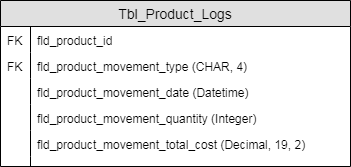

The diagram above was exported from draw.io. Its source (the exported page's mxGraphModel, read from the mxfile embedded in the PNG):
<mxGraphModel dx="2740" dy="1976" grid="1" gridSize="10" guides="1" tooltips="1" connect="1" arrows="1" fold="1" page="1" pageScale="1" pageWidth="827" pageHeight="1169" math="0" shadow="0">
  <root>
    <mxCell id="0" />
    <mxCell id="1" parent="0" />
    <mxCell id="2" value="Tbl_Product_Logs" style="swimlane;fontStyle=0;childLayout=stackLayout;horizontal=1;startSize=26;fillColor=#e0e0e0;horizontalStack=0;resizeParent=1;resizeParentMax=0;resizeLast=0;collapsible=1;marginBottom=0;swimlaneFillColor=#ffffff;align=center;fontSize=14;" vertex="1" parent="1">
      <mxGeometry x="-190" y="-340" width="350" height="166" as="geometry" />
    </mxCell>
    <mxCell id="3" value="fld_product_id" style="shape=partialRectangle;top=0;left=0;right=0;bottom=0;align=left;verticalAlign=top;fillColor=none;spacingLeft=34;spacingRight=4;overflow=hidden;rotatable=0;points=[[0,0.5],[1,0.5]];portConstraint=eastwest;dropTarget=0;fontSize=12;" vertex="1" parent="2">
      <mxGeometry y="26" width="350" height="26" as="geometry" />
    </mxCell>
    <mxCell id="4" value="FK" style="shape=partialRectangle;top=0;left=0;bottom=0;fillColor=none;align=left;verticalAlign=top;spacingLeft=4;spacingRight=4;overflow=hidden;rotatable=0;points=[];portConstraint=eastwest;part=1;fontSize=12;" vertex="1" connectable="0" parent="3">
      <mxGeometry width="30" height="26" as="geometry" />
    </mxCell>
    <mxCell id="5" value="fld_product_movement_type (CHAR, 4)" style="shape=partialRectangle;top=0;left=0;right=0;bottom=0;align=left;verticalAlign=top;fillColor=none;spacingLeft=34;spacingRight=4;overflow=hidden;rotatable=0;points=[[0,0.5],[1,0.5]];portConstraint=eastwest;dropTarget=0;fontSize=12;" vertex="1" parent="2">
      <mxGeometry y="52" width="350" height="26" as="geometry" />
    </mxCell>
    <mxCell id="6" value="FK" style="shape=partialRectangle;top=0;left=0;bottom=0;fillColor=none;align=left;verticalAlign=top;spacingLeft=4;spacingRight=4;overflow=hidden;rotatable=0;points=[];portConstraint=eastwest;part=1;fontSize=12;" vertex="1" connectable="0" parent="5">
      <mxGeometry width="30" height="26" as="geometry" />
    </mxCell>
    <mxCell id="7" value="fld_product_movement_date (Datetime)" style="shape=partialRectangle;top=0;left=0;right=0;bottom=0;align=left;verticalAlign=top;fillColor=none;spacingLeft=34;spacingRight=4;overflow=hidden;rotatable=0;points=[[0,0.5],[1,0.5]];portConstraint=eastwest;dropTarget=0;fontSize=12;" vertex="1" parent="2">
      <mxGeometry y="78" width="350" height="26" as="geometry" />
    </mxCell>
    <mxCell id="8" value="" style="shape=partialRectangle;top=0;left=0;bottom=0;fillColor=none;align=left;verticalAlign=top;spacingLeft=4;spacingRight=4;overflow=hidden;rotatable=0;points=[];portConstraint=eastwest;part=1;fontSize=12;" vertex="1" connectable="0" parent="7">
      <mxGeometry width="30" height="26" as="geometry" />
    </mxCell>
    <mxCell id="9" value="fld_product_movement_quantity (Integer)" style="shape=partialRectangle;top=0;left=0;right=0;bottom=0;align=left;verticalAlign=top;fillColor=none;spacingLeft=34;spacingRight=4;overflow=hidden;rotatable=0;points=[[0,0.5],[1,0.5]];portConstraint=eastwest;dropTarget=0;fontSize=12;" vertex="1" parent="2">
      <mxGeometry y="104" width="350" height="26" as="geometry" />
    </mxCell>
    <mxCell id="10" value="" style="shape=partialRectangle;top=0;left=0;bottom=0;fillColor=none;align=left;verticalAlign=top;spacingLeft=4;spacingRight=4;overflow=hidden;rotatable=0;points=[];portConstraint=eastwest;part=1;fontSize=12;" vertex="1" connectable="0" parent="9">
      <mxGeometry width="30" height="26" as="geometry" />
    </mxCell>
    <mxCell id="11" value="fld_product_movement_total_cost (Decimal, 19, 2)" style="shape=partialRectangle;top=0;left=0;right=0;bottom=0;align=left;verticalAlign=top;fillColor=none;spacingLeft=34;spacingRight=4;overflow=hidden;rotatable=0;points=[[0,0.5],[1,0.5]];portConstraint=eastwest;dropTarget=0;fontSize=12;" vertex="1" parent="2">
      <mxGeometry y="130" width="350" height="26" as="geometry" />
    </mxCell>
    <mxCell id="12" value="" style="shape=partialRectangle;top=0;left=0;bottom=0;fillColor=none;align=left;verticalAlign=top;spacingLeft=4;spacingRight=4;overflow=hidden;rotatable=0;points=[];portConstraint=eastwest;part=1;fontSize=12;" vertex="1" connectable="0" parent="11">
      <mxGeometry width="30" height="26" as="geometry" />
    </mxCell>
    <mxCell id="13" value="" style="shape=partialRectangle;top=0;left=0;right=0;bottom=0;align=left;verticalAlign=top;fillColor=none;spacingLeft=34;spacingRight=4;overflow=hidden;rotatable=0;points=[[0,0.5],[1,0.5]];portConstraint=eastwest;dropTarget=0;fontSize=12;" vertex="1" parent="2">
      <mxGeometry y="156" width="350" height="10" as="geometry" />
    </mxCell>
    <mxCell id="14" value="" style="shape=partialRectangle;top=0;left=0;bottom=0;fillColor=none;align=left;verticalAlign=top;spacingLeft=4;spacingRight=4;overflow=hidden;rotatable=0;points=[];portConstraint=eastwest;part=1;fontSize=12;" vertex="1" connectable="0" parent="13">
      <mxGeometry width="30" height="10" as="geometry" />
    </mxCell>
  </root>
</mxGraphModel>